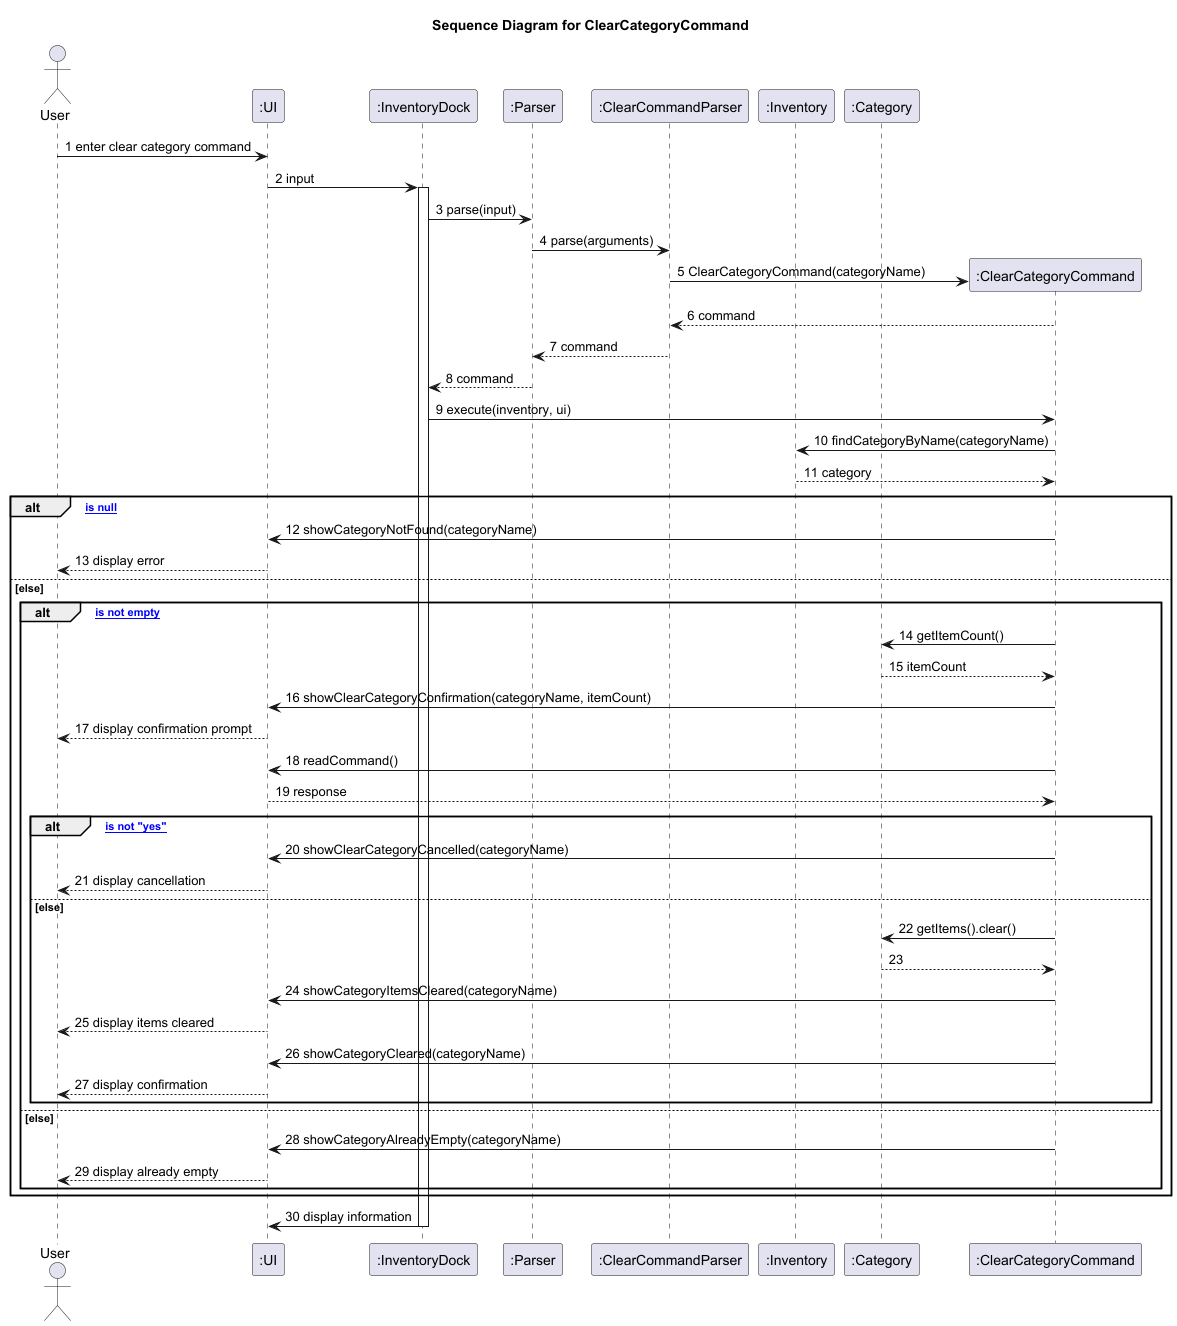

The diagram above was rendered by PlantUML. Its source (embedded in the PNG):
@startuml
title Sequence Diagram for ClearCategoryCommand
actor User
participant ":UI" as UI
participant ":InventoryDock" as InventoryDock
participant ":Parser" as Parser
participant ":ClearCommandParser" as ClearCommandParser
participant ":Inventory" as Inventory
participant ":Category" as Category

User -> UI : 1 enter clear category command
UI -> InventoryDock : 2 input
activate InventoryDock
InventoryDock -> Parser : 3 parse(input)
Parser -> ClearCommandParser : 4 parse(arguments)
create ":ClearCategoryCommand" as ClearCategoryCommand
ClearCommandParser -> ClearCategoryCommand : 5 ClearCategoryCommand(categoryName)
ClearCommandParser <-- ClearCategoryCommand : 6 command
Parser <-- ClearCommandParser : 7 command
InventoryDock <-- Parser : 8 command
InventoryDock -> ClearCategoryCommand : 9 execute(inventory, ui)
ClearCategoryCommand -> Inventory : 10 findCategoryByName(categoryName)
ClearCategoryCommand <-- Inventory : 11 category

alt [category is null]
    ClearCategoryCommand -> UI : 12 showCategoryNotFound(categoryName)
    UI --> User : 13 display error

else else
    alt [category is not empty]
        ClearCategoryCommand -> Category : 14 getItemCount()
        ClearCategoryCommand <-- Category : 15 itemCount
        ClearCategoryCommand -> UI : 16 showClearCategoryConfirmation(categoryName, itemCount)
        UI --> User : 17 display confirmation prompt
        ClearCategoryCommand -> UI : 18 readCommand()
        ClearCategoryCommand <-- UI : 19 response

        alt [response is not "yes"]
            ClearCategoryCommand -> UI : 20 showClearCategoryCancelled(categoryName)
            UI --> User : 21 display cancellation

        else else
            ClearCategoryCommand -> Category : 22 getItems().clear()
            ClearCategoryCommand <-- Category : 23
            ClearCategoryCommand -> UI : 24 showCategoryItemsCleared(categoryName)
            UI --> User : 25 display items cleared
            ClearCategoryCommand -> UI : 26 showCategoryCleared(categoryName)
            UI --> User : 27 display confirmation
        end

    else else
        ClearCategoryCommand -> UI : 28 showCategoryAlreadyEmpty(categoryName)
        UI --> User : 29 display already empty
    end
end

InventoryDock -> UI : 30 display information
deactivate InventoryDock

@enduml